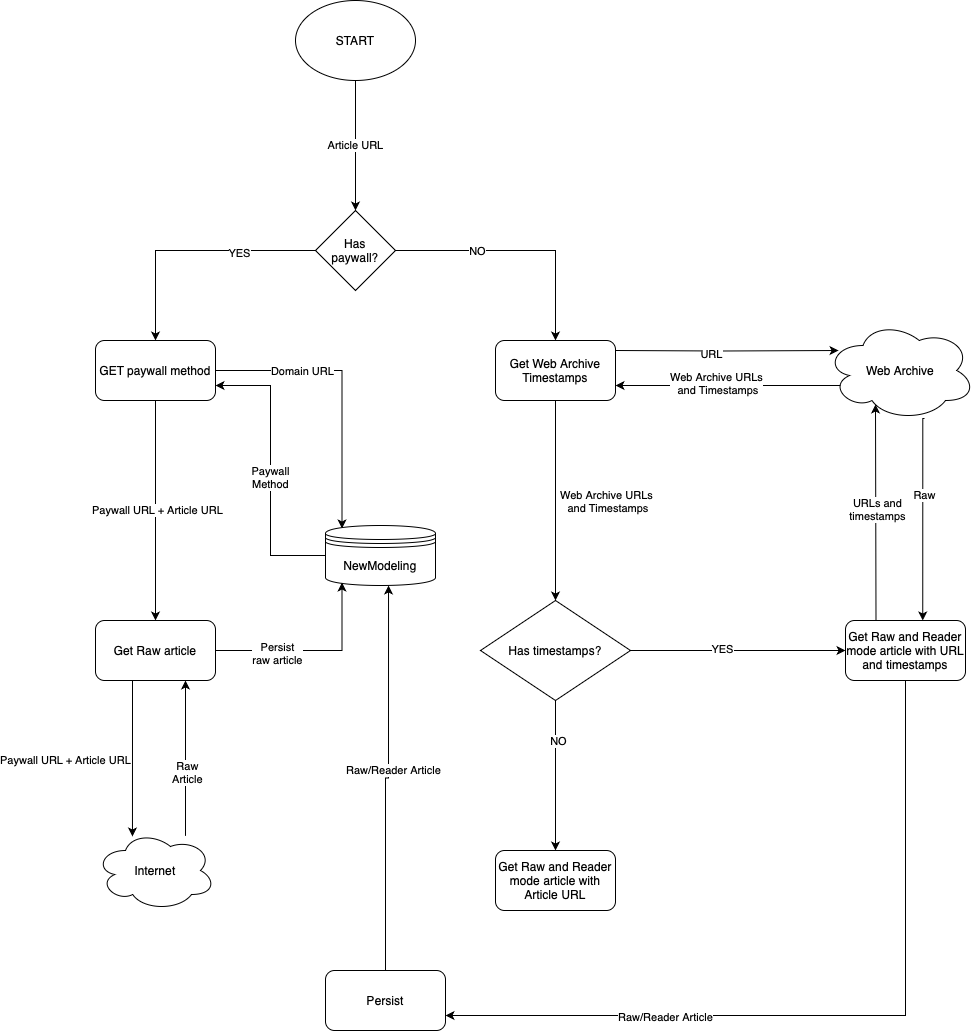

The diagram above was exported from draw.io. Its source (the exported page's mxGraphModel, read from the mxfile embedded in the PNG):
<mxGraphModel dx="1844" dy="1084" grid="1" gridSize="10" guides="1" tooltips="1" connect="1" arrows="1" fold="1" page="1" pageScale="1" pageWidth="827" pageHeight="1169" math="0" shadow="0">
  <root>
    <mxCell id="0" />
    <mxCell id="1" parent="0" />
    <mxCell id="apa2KlEiJx64qwfinVR8-7" value="" style="edgeStyle=orthogonalEdgeStyle;rounded=0;orthogonalLoop=1;jettySize=auto;html=1;entryX=0.5;entryY=0;entryDx=0;entryDy=0;" edge="1" parent="1" source="apa2KlEiJx64qwfinVR8-3" target="apa2KlEiJx64qwfinVR8-8">
      <mxGeometry relative="1" as="geometry">
        <mxPoint x="520" y="280" as="targetPoint" />
        <Array as="points">
          <mxPoint x="600" y="280" />
        </Array>
      </mxGeometry>
    </mxCell>
    <mxCell id="apa2KlEiJx64qwfinVR8-9" value="NO" style="edgeLabel;html=1;align=center;verticalAlign=middle;resizable=0;points=[];" vertex="1" connectable="0" parent="apa2KlEiJx64qwfinVR8-7">
      <mxGeometry x="-0.35" relative="1" as="geometry">
        <mxPoint as="offset" />
      </mxGeometry>
    </mxCell>
    <mxCell id="apa2KlEiJx64qwfinVR8-11" value="" style="edgeStyle=orthogonalEdgeStyle;rounded=0;orthogonalLoop=1;jettySize=auto;html=1;entryX=0.5;entryY=0;entryDx=0;entryDy=0;" edge="1" parent="1" source="apa2KlEiJx64qwfinVR8-3" target="apa2KlEiJx64qwfinVR8-12">
      <mxGeometry relative="1" as="geometry">
        <mxPoint x="160" y="280" as="targetPoint" />
        <Array as="points">
          <mxPoint x="200" y="280" />
          <mxPoint x="200" y="370" />
        </Array>
      </mxGeometry>
    </mxCell>
    <mxCell id="apa2KlEiJx64qwfinVR8-13" value="YES" style="edgeLabel;html=1;align=center;verticalAlign=middle;resizable=0;points=[];" vertex="1" connectable="0" parent="apa2KlEiJx64qwfinVR8-11">
      <mxGeometry x="-0.3857" y="2" relative="1" as="geometry">
        <mxPoint as="offset" />
      </mxGeometry>
    </mxCell>
    <mxCell id="apa2KlEiJx64qwfinVR8-3" value="Has &lt;br&gt;paywall?" style="rhombus;whiteSpace=wrap;html=1;" vertex="1" parent="1">
      <mxGeometry x="360" y="240" width="80" height="80" as="geometry" />
    </mxCell>
    <mxCell id="apa2KlEiJx64qwfinVR8-62" value="" style="edgeStyle=orthogonalEdgeStyle;rounded=0;orthogonalLoop=1;jettySize=auto;html=1;entryX=0.087;entryY=0.3;entryDx=0;entryDy=0;entryPerimeter=0;" edge="1" parent="1" target="apa2KlEiJx64qwfinVR8-36">
      <mxGeometry relative="1" as="geometry">
        <mxPoint x="660" y="380" as="sourcePoint" />
        <mxPoint x="760" y="380" as="targetPoint" />
      </mxGeometry>
    </mxCell>
    <mxCell id="apa2KlEiJx64qwfinVR8-65" value="URL" style="edgeLabel;html=1;align=center;verticalAlign=middle;resizable=0;points=[];" vertex="1" connectable="0" parent="apa2KlEiJx64qwfinVR8-62">
      <mxGeometry x="-0.141" y="-3" relative="1" as="geometry">
        <mxPoint as="offset" />
      </mxGeometry>
    </mxCell>
    <mxCell id="apa2KlEiJx64qwfinVR8-69" value="" style="edgeStyle=orthogonalEdgeStyle;rounded=0;orthogonalLoop=1;jettySize=auto;html=1;entryX=0.5;entryY=0;entryDx=0;entryDy=0;" edge="1" parent="1" source="apa2KlEiJx64qwfinVR8-8" target="apa2KlEiJx64qwfinVR8-67">
      <mxGeometry relative="1" as="geometry">
        <mxPoint x="600" y="510" as="targetPoint" />
      </mxGeometry>
    </mxCell>
    <mxCell id="apa2KlEiJx64qwfinVR8-71" value="Web Archive URLs &lt;br&gt;&amp;nbsp;and Timestamps" style="edgeLabel;html=1;align=center;verticalAlign=middle;resizable=0;points=[];" vertex="1" connectable="0" parent="apa2KlEiJx64qwfinVR8-69">
      <mxGeometry x="0.04" y="-1" relative="1" as="geometry">
        <mxPoint x="51" y="-4" as="offset" />
      </mxGeometry>
    </mxCell>
    <mxCell id="apa2KlEiJx64qwfinVR8-8" value="Get Web Archive Timestamps" style="rounded=1;whiteSpace=wrap;html=1;" vertex="1" parent="1">
      <mxGeometry x="540" y="370" width="120" height="60" as="geometry" />
    </mxCell>
    <mxCell id="apa2KlEiJx64qwfinVR8-23" value="" style="edgeStyle=orthogonalEdgeStyle;rounded=0;orthogonalLoop=1;jettySize=auto;html=1;entryX=0.15;entryY=0.05;entryDx=0;entryDy=0;entryPerimeter=0;" edge="1" parent="1" source="apa2KlEiJx64qwfinVR8-12" target="apa2KlEiJx64qwfinVR8-21">
      <mxGeometry relative="1" as="geometry">
        <mxPoint x="360" y="400" as="targetPoint" />
      </mxGeometry>
    </mxCell>
    <mxCell id="apa2KlEiJx64qwfinVR8-27" value="Domain URL" style="edgeLabel;html=1;align=center;verticalAlign=middle;resizable=0;points=[];" vertex="1" connectable="0" parent="apa2KlEiJx64qwfinVR8-23">
      <mxGeometry x="-0.393" relative="1" as="geometry">
        <mxPoint as="offset" />
      </mxGeometry>
    </mxCell>
    <mxCell id="apa2KlEiJx64qwfinVR8-41" value="" style="edgeStyle=orthogonalEdgeStyle;rounded=0;orthogonalLoop=1;jettySize=auto;html=1;entryX=0.5;entryY=0;entryDx=0;entryDy=0;" edge="1" parent="1" source="apa2KlEiJx64qwfinVR8-12" target="apa2KlEiJx64qwfinVR8-31">
      <mxGeometry relative="1" as="geometry">
        <mxPoint x="200" y="510" as="targetPoint" />
      </mxGeometry>
    </mxCell>
    <mxCell id="apa2KlEiJx64qwfinVR8-42" value="Paywall URL + Article URL" style="edgeLabel;html=1;align=center;verticalAlign=middle;resizable=0;points=[];" vertex="1" connectable="0" parent="apa2KlEiJx64qwfinVR8-41">
      <mxGeometry x="-0.0091" y="1" relative="1" as="geometry">
        <mxPoint as="offset" />
      </mxGeometry>
    </mxCell>
    <mxCell id="apa2KlEiJx64qwfinVR8-12" value="GET paywall method" style="rounded=1;whiteSpace=wrap;html=1;" vertex="1" parent="1">
      <mxGeometry x="140" y="370" width="120" height="60" as="geometry" />
    </mxCell>
    <mxCell id="apa2KlEiJx64qwfinVR8-19" value="Article URL" style="edgeStyle=orthogonalEdgeStyle;rounded=0;orthogonalLoop=1;jettySize=auto;html=1;entryX=0.5;entryY=0;entryDx=0;entryDy=0;" edge="1" parent="1" source="apa2KlEiJx64qwfinVR8-17" target="apa2KlEiJx64qwfinVR8-3">
      <mxGeometry relative="1" as="geometry">
        <mxPoint x="400" y="200" as="targetPoint" />
      </mxGeometry>
    </mxCell>
    <mxCell id="apa2KlEiJx64qwfinVR8-17" value="START" style="ellipse;whiteSpace=wrap;html=1;" vertex="1" parent="1">
      <mxGeometry x="340" y="30" width="120" height="80" as="geometry" />
    </mxCell>
    <mxCell id="apa2KlEiJx64qwfinVR8-26" value="" style="edgeStyle=orthogonalEdgeStyle;rounded=0;orthogonalLoop=1;jettySize=auto;html=1;entryX=1;entryY=0.75;entryDx=0;entryDy=0;" edge="1" parent="1" source="apa2KlEiJx64qwfinVR8-21" target="apa2KlEiJx64qwfinVR8-12">
      <mxGeometry relative="1" as="geometry">
        <mxPoint x="250" y="510" as="targetPoint" />
      </mxGeometry>
    </mxCell>
    <mxCell id="apa2KlEiJx64qwfinVR8-28" value="Paywall &lt;br&gt;Method" style="edgeLabel;html=1;align=center;verticalAlign=middle;resizable=0;points=[];" vertex="1" connectable="0" parent="apa2KlEiJx64qwfinVR8-26">
      <mxGeometry x="-0.0424" y="1" relative="1" as="geometry">
        <mxPoint as="offset" />
      </mxGeometry>
    </mxCell>
    <mxCell id="apa2KlEiJx64qwfinVR8-21" value="NewModeling" style="shape=datastore;whiteSpace=wrap;html=1;" vertex="1" parent="1">
      <mxGeometry x="370" y="555" width="110" height="60" as="geometry" />
    </mxCell>
    <mxCell id="apa2KlEiJx64qwfinVR8-33" value="" style="edgeStyle=orthogonalEdgeStyle;rounded=0;orthogonalLoop=1;jettySize=auto;html=1;entryX=0.15;entryY=0.95;entryDx=0;entryDy=0;entryPerimeter=0;" edge="1" parent="1" source="apa2KlEiJx64qwfinVR8-31" target="apa2KlEiJx64qwfinVR8-21">
      <mxGeometry relative="1" as="geometry">
        <mxPoint x="360" y="680" as="targetPoint" />
      </mxGeometry>
    </mxCell>
    <mxCell id="apa2KlEiJx64qwfinVR8-34" value="Persist &lt;br&gt;raw article" style="edgeLabel;html=1;align=center;verticalAlign=middle;resizable=0;points=[];" vertex="1" connectable="0" parent="apa2KlEiJx64qwfinVR8-33">
      <mxGeometry x="-0.3701" y="-2" relative="1" as="geometry">
        <mxPoint as="offset" />
      </mxGeometry>
    </mxCell>
    <mxCell id="apa2KlEiJx64qwfinVR8-49" value="" style="edgeStyle=orthogonalEdgeStyle;rounded=0;orthogonalLoop=1;jettySize=auto;html=1;entryX=0.308;entryY=0.075;entryDx=0;entryDy=0;entryPerimeter=0;" edge="1" parent="1" source="apa2KlEiJx64qwfinVR8-31" target="apa2KlEiJx64qwfinVR8-47">
      <mxGeometry relative="1" as="geometry">
        <mxPoint x="200" y="790" as="targetPoint" />
        <Array as="points">
          <mxPoint x="177" y="750" />
          <mxPoint x="177" y="750" />
        </Array>
      </mxGeometry>
    </mxCell>
    <mxCell id="apa2KlEiJx64qwfinVR8-50" value="Paywall URL + Article URL" style="edgeLabel;html=1;align=center;verticalAlign=middle;resizable=0;points=[];" vertex="1" connectable="0" parent="apa2KlEiJx64qwfinVR8-49">
      <mxGeometry x="0.0256" y="-2" relative="1" as="geometry">
        <mxPoint x="-65" as="offset" />
      </mxGeometry>
    </mxCell>
    <mxCell id="apa2KlEiJx64qwfinVR8-31" value="Get Raw article" style="rounded=1;whiteSpace=wrap;html=1;" vertex="1" parent="1">
      <mxGeometry x="140" y="650" width="120" height="60" as="geometry" />
    </mxCell>
    <mxCell id="apa2KlEiJx64qwfinVR8-64" value="" style="edgeStyle=orthogonalEdgeStyle;rounded=0;orthogonalLoop=1;jettySize=auto;html=1;exitX=0.107;exitY=0.65;exitDx=0;exitDy=0;exitPerimeter=0;entryX=1;entryY=0.75;entryDx=0;entryDy=0;" edge="1" parent="1" source="apa2KlEiJx64qwfinVR8-36" target="apa2KlEiJx64qwfinVR8-8">
      <mxGeometry relative="1" as="geometry">
        <mxPoint x="860" y="460" as="sourcePoint" />
        <mxPoint x="755" y="400" as="targetPoint" />
      </mxGeometry>
    </mxCell>
    <mxCell id="apa2KlEiJx64qwfinVR8-66" value="Web Archive URLs&lt;br&gt;&amp;nbsp;and Timestamps" style="edgeLabel;html=1;align=center;verticalAlign=middle;resizable=0;points=[];" vertex="1" connectable="0" parent="apa2KlEiJx64qwfinVR8-64">
      <mxGeometry x="0.2214" y="-3" relative="1" as="geometry">
        <mxPoint x="12" as="offset" />
      </mxGeometry>
    </mxCell>
    <mxCell id="apa2KlEiJx64qwfinVR8-85" value="" style="edgeStyle=orthogonalEdgeStyle;rounded=0;orthogonalLoop=1;jettySize=auto;html=1;entryX=0.65;entryY=-0.05;entryDx=0;entryDy=0;entryPerimeter=0;exitX=0.66;exitY=0.98;exitDx=0;exitDy=0;exitPerimeter=0;" edge="1" parent="1" source="apa2KlEiJx64qwfinVR8-36">
      <mxGeometry relative="1" as="geometry">
        <mxPoint x="932.25" y="459" as="sourcePoint" />
        <mxPoint x="967.25" y="650" as="targetPoint" />
        <Array as="points">
          <mxPoint x="967" y="448" />
        </Array>
      </mxGeometry>
    </mxCell>
    <mxCell id="apa2KlEiJx64qwfinVR8-86" value="Raw" style="edgeLabel;html=1;align=center;verticalAlign=middle;resizable=0;points=[];" vertex="1" connectable="0" parent="apa2KlEiJx64qwfinVR8-85">
      <mxGeometry x="-0.2371" y="1" relative="1" as="geometry">
        <mxPoint as="offset" />
      </mxGeometry>
    </mxCell>
    <mxCell id="apa2KlEiJx64qwfinVR8-36" value="Web Archive" style="ellipse;shape=cloud;whiteSpace=wrap;html=1;" vertex="1" parent="1">
      <mxGeometry x="870" y="350" width="150" height="100" as="geometry" />
    </mxCell>
    <mxCell id="apa2KlEiJx64qwfinVR8-46" value="Get Raw and Reader mode article with Article URL" style="rounded=1;whiteSpace=wrap;html=1;" vertex="1" parent="1">
      <mxGeometry x="540" y="880" width="120" height="60" as="geometry" />
    </mxCell>
    <mxCell id="apa2KlEiJx64qwfinVR8-52" value="" style="edgeStyle=orthogonalEdgeStyle;rounded=0;orthogonalLoop=1;jettySize=auto;html=1;" edge="1" parent="1" source="apa2KlEiJx64qwfinVR8-47">
      <mxGeometry relative="1" as="geometry">
        <mxPoint x="230" y="710" as="targetPoint" />
        <Array as="points">
          <mxPoint x="230" y="710" />
        </Array>
      </mxGeometry>
    </mxCell>
    <mxCell id="apa2KlEiJx64qwfinVR8-53" value="Raw&lt;br&gt;Article" style="edgeLabel;html=1;align=center;verticalAlign=middle;resizable=0;points=[];" vertex="1" connectable="0" parent="apa2KlEiJx64qwfinVR8-52">
      <mxGeometry x="-0.1733" y="-1" relative="1" as="geometry">
        <mxPoint as="offset" />
      </mxGeometry>
    </mxCell>
    <mxCell id="apa2KlEiJx64qwfinVR8-47" value="Internet" style="ellipse;shape=cloud;whiteSpace=wrap;html=1;" vertex="1" parent="1">
      <mxGeometry x="140" y="860" width="120" height="80" as="geometry" />
    </mxCell>
    <mxCell id="apa2KlEiJx64qwfinVR8-73" value="" style="edgeStyle=orthogonalEdgeStyle;rounded=0;orthogonalLoop=1;jettySize=auto;html=1;entryX=0.5;entryY=0;entryDx=0;entryDy=0;" edge="1" parent="1" source="apa2KlEiJx64qwfinVR8-67" target="apa2KlEiJx64qwfinVR8-46">
      <mxGeometry relative="1" as="geometry">
        <mxPoint x="600" y="830" as="targetPoint" />
      </mxGeometry>
    </mxCell>
    <mxCell id="apa2KlEiJx64qwfinVR8-74" value="NO" style="edgeLabel;html=1;align=center;verticalAlign=middle;resizable=0;points=[];" vertex="1" connectable="0" parent="apa2KlEiJx64qwfinVR8-73">
      <mxGeometry x="-0.4667" y="2" relative="1" as="geometry">
        <mxPoint as="offset" />
      </mxGeometry>
    </mxCell>
    <mxCell id="apa2KlEiJx64qwfinVR8-76" value="" style="edgeStyle=orthogonalEdgeStyle;rounded=0;orthogonalLoop=1;jettySize=auto;html=1;entryX=0;entryY=0.5;entryDx=0;entryDy=0;" edge="1" parent="1" source="apa2KlEiJx64qwfinVR8-67" target="apa2KlEiJx64qwfinVR8-79">
      <mxGeometry relative="1" as="geometry">
        <mxPoint x="790" y="680" as="targetPoint" />
      </mxGeometry>
    </mxCell>
    <mxCell id="apa2KlEiJx64qwfinVR8-77" value="YES" style="edgeLabel;html=1;align=center;verticalAlign=middle;resizable=0;points=[];" vertex="1" connectable="0" parent="apa2KlEiJx64qwfinVR8-76">
      <mxGeometry x="-0.1515" y="2" relative="1" as="geometry">
        <mxPoint as="offset" />
      </mxGeometry>
    </mxCell>
    <mxCell id="apa2KlEiJx64qwfinVR8-67" value="Has timestamps?" style="rhombus;whiteSpace=wrap;html=1;" vertex="1" parent="1">
      <mxGeometry x="525" y="630" width="150" height="100" as="geometry" />
    </mxCell>
    <mxCell id="apa2KlEiJx64qwfinVR8-81" value="" style="edgeStyle=orthogonalEdgeStyle;rounded=0;orthogonalLoop=1;jettySize=auto;html=1;entryX=0.26;entryY=0.84;entryDx=0;entryDy=0;entryPerimeter=0;" edge="1" parent="1">
      <mxGeometry relative="1" as="geometry">
        <mxPoint x="961" y="650" as="sourcePoint" />
        <mxPoint x="920" y="434" as="targetPoint" />
      </mxGeometry>
    </mxCell>
    <mxCell id="apa2KlEiJx64qwfinVR8-98" value="URLs and&lt;br&gt;timestamps" style="edgeLabel;html=1;align=center;verticalAlign=middle;resizable=0;points=[];" vertex="1" connectable="0" parent="apa2KlEiJx64qwfinVR8-81">
      <mxGeometry x="0.1907" y="-1" relative="1" as="geometry">
        <mxPoint as="offset" />
      </mxGeometry>
    </mxCell>
    <mxCell id="apa2KlEiJx64qwfinVR8-93" value="" style="edgeStyle=orthogonalEdgeStyle;rounded=0;orthogonalLoop=1;jettySize=auto;html=1;entryX=1;entryY=0.75;entryDx=0;entryDy=0;" edge="1" parent="1" source="apa2KlEiJx64qwfinVR8-79" target="apa2KlEiJx64qwfinVR8-88">
      <mxGeometry relative="1" as="geometry">
        <mxPoint x="950" y="1040" as="targetPoint" />
        <Array as="points">
          <mxPoint x="950" y="1045" />
        </Array>
      </mxGeometry>
    </mxCell>
    <mxCell id="apa2KlEiJx64qwfinVR8-94" value="Raw/Reader Article" style="edgeLabel;html=1;align=center;verticalAlign=middle;resizable=0;points=[];" vertex="1" connectable="0" parent="apa2KlEiJx64qwfinVR8-93">
      <mxGeometry x="0.4491" y="1" relative="1" as="geometry">
        <mxPoint as="offset" />
      </mxGeometry>
    </mxCell>
    <mxCell id="apa2KlEiJx64qwfinVR8-79" value="Get Raw and Reader mode article with URL and timestamps" style="rounded=1;whiteSpace=wrap;html=1;" vertex="1" parent="1">
      <mxGeometry x="890" y="650" width="120" height="60" as="geometry" />
    </mxCell>
    <mxCell id="apa2KlEiJx64qwfinVR8-96" value="" style="edgeStyle=orthogonalEdgeStyle;rounded=0;orthogonalLoop=1;jettySize=auto;html=1;entryX=0.573;entryY=1;entryDx=0;entryDy=0;entryPerimeter=0;" edge="1" parent="1" source="apa2KlEiJx64qwfinVR8-88" target="apa2KlEiJx64qwfinVR8-21">
      <mxGeometry relative="1" as="geometry">
        <mxPoint x="430" y="920" as="targetPoint" />
      </mxGeometry>
    </mxCell>
    <mxCell id="apa2KlEiJx64qwfinVR8-97" value="Raw/Reader Article" style="edgeLabel;html=1;align=center;verticalAlign=middle;resizable=0;points=[];" vertex="1" connectable="0" parent="apa2KlEiJx64qwfinVR8-96">
      <mxGeometry x="0.0515" y="-4" relative="1" as="geometry">
        <mxPoint as="offset" />
      </mxGeometry>
    </mxCell>
    <mxCell id="apa2KlEiJx64qwfinVR8-88" value="Persist" style="rounded=1;whiteSpace=wrap;html=1;" vertex="1" parent="1">
      <mxGeometry x="370" y="1000" width="120" height="60" as="geometry" />
    </mxCell>
  </root>
</mxGraphModel>